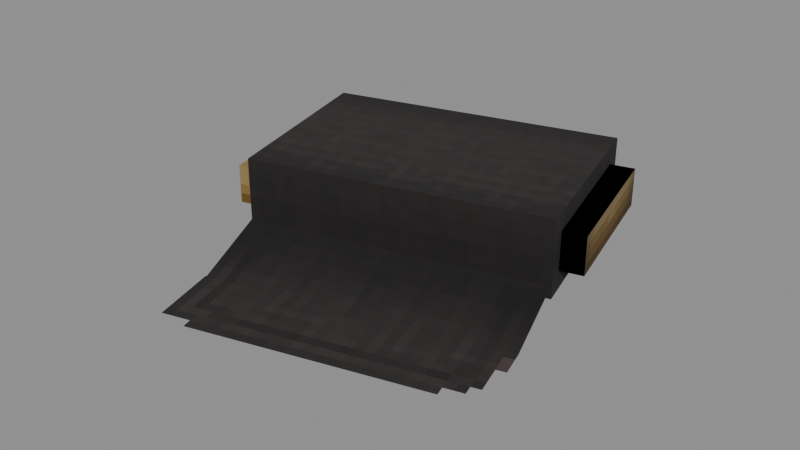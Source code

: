# Source: Materials_Cotton_Bolt.blend  (saved by Blender 5.0.119; exported with 4.5.12 LTS)
import bpy
from mathutils import Matrix  # noqa: F401  (used for matrix-valued properties, if any)

bpy.ops.wm.read_factory_settings(use_empty=True)
scene = bpy.context.scene
scene.name = 'Scene'

# ---- collections
col_widgets = bpy.data.collections.new('Widgets'); scene.collection.children.link(col_widgets)
col_widgets.hide_viewport = True

# ---- images (referenced by path relative to the original .blend; pixels are not part of the script)
import os
ASSET_DIR = os.environ.get("B2B_ASSET_DIR", "")  # directory of the original .blend (textures are referenced by path, not embedded)
HERE = os.path.dirname(os.path.abspath(__file__))  # packed textures are extracted next to this script under _unpacked/

def load_image(name, relpath, width, height, colorspace="sRGB"):
    """Load a texture the original file referenced (path relative to the .blend, or extracted next to this script)."""
    p = next((c for c in (os.path.join(HERE, relpath), os.path.join(ASSET_DIR, relpath)) if relpath and os.path.exists(c)), "")
    if p:
        img = bpy.data.images.load(p, check_existing=True)
        img.name = name
    else:  # same state as the original file: an image datablock whose file is absent (Cycles renders it pink)
        img = bpy.data.images.new(name, width, height)
        img.source = "FILE"
        img.filepath = "//" + (relpath or name)
    img.colorspace_settings.name = colorspace
    return img
img_image_0 = load_image('Image_0', '_unpacked/Image_0.f6ca32f4.png', 32, 64, 'sRGB')

# ---- materials (node trees are filled in below, after node groups)
mat_material_0 = bpy.data.materials.new('Material_0')

# ---- material node trees
mat_material_0.use_nodes = True; mat_material_0.node_tree.nodes.clear()
_N = mat_material_0.node_tree.nodes; _L = mat_material_0.node_tree.links
n0 = _N.new('ShaderNodeBsdfPrincipled'); n0.name = 'Principled BSDF'; n0.location = (10, 300)
n0.inputs[2].default_value = 1.0
n1 = _N.new('ShaderNodeOutputMaterial'); n1.name = 'Material Output'; n1.location = (300, 300)
n2 = _N.new('NodeFrame'); n2.name = 'Frame'; n2.location = (0, 0)
n2.label = 'Alpha Clip'
n2.width = 150
n3 = _N.new('ShaderNodeMath'); n3.name = 'Math'; n3.location = (-340, -20)
n3.operation = 'SUBTRACT'
n3.inputs[0].default_value = 1.0
n4 = _N.new('ShaderNodeMath'); n4.name = 'Math.001'; n4.location = (-540, -20)
n4.operation = 'LESS_THAN'
n4.inputs[1].default_value = 0.05
n5 = _N.new('ShaderNodeTexImage'); n5.name = 'Image Texture'; n5.location = (-840, 210)
n5.label = 'BASE COLOR'
n5.image = img_image_0
n5.interpolation = 'Closest'
n5.extension = 'EXTEND'
n3.parent = n2
n4.parent = n2
_L.new(n0.outputs[0], n1.inputs[0])
_L.new(n3.outputs[0], n0.inputs[4])
_L.new(n4.outputs[0], n3.inputs[1])
_L.new(n5.outputs[0], n0.inputs[0])
_L.new(n5.outputs[1], n4.inputs[0])
n1.is_active_output = True

# ---- meshes
me_mesh_0 = bpy.data.meshes.new('Mesh_0')
me_mesh_0.from_pydata([(0.9688, -0.25, 0.625), (0.9688, 0.25, 0.625), (0.9688, -0.25, -0.625), (0.9688, 0.25, -0.625), (-0.9688, 0.25, 0.625), (-0.9688, -0.25, 0.625), (-0.9688, 0.25, -0.625), (-0.9688, -0.25, -0.625), (-0.9688, 0.25, 0.625), (0.9688, 0.25, 0.625), (-0.9688, -0.25, 0.625), (0.9688, -0.25, 0.625), (-0.9688, -0.25, -0.625), (0.9688, -0.25, -0.625), (-0.9688, 0.25, -0.625), (0.9688, 0.25, -0.625), (-0.9688, -0.25, 0.625), (0.9688, -0.25, 0.625), (-0.9688, -0.25, -0.625), (0.9688, -0.25, -0.625), (0.9688, 0.25, 0.625), (-0.9688, 0.25, 0.625), (0.9688, 0.25, -0.625), (-0.9688, 0.25, -0.625), (-0.9731, 0.1438, -0.5542), (0.9644, 0.1438, -0.5542), (-0.9731, 0.3034, -1.158), (0.9644, 0.3034, -1.158), (-0.9668, 0.2861, -1.157), (0.9707, 0.2861, -1.157), (-0.9668, 0.2973, -1.72), (0.9707, 0.2973, -1.72), (-0.8057, -0.125, 0.5), (-0.8057, 0.125, 0.5), (-0.8057, -0.125, -0.5), (-0.8057, 0.125, -0.5), (-1.118, 0.125, 0.5), (-1.118, -0.125, 0.5), (-1.118, 0.125, -0.5), (-1.118, -0.125, -0.5), (-1.118, 0.125, 0.5), (-0.8057, 0.125, 0.5), (-1.118, -0.125, 0.5), (-0.8057, -0.125, 0.5), (-1.118, -0.125, -0.5), (-0.8057, -0.125, -0.5), (-1.118, 0.125, -0.5), (-0.8057, 0.125, -0.5), (-1.118, -0.125, 0.5), (-0.8057, -0.125, 0.5), (-1.118, -0.125, -0.5), (-0.8057, -0.125, -0.5), (-0.8057, 0.125, 0.5), (-1.118, 0.125, 0.5), (-0.8057, 0.125, -0.5), (-1.118, 0.125, -0.5), (0.8154, -0.125, 0.4907), (0.8154, 0.125, 0.4907), (0.8047, -0.125, -0.5093), (0.8047, 0.125, -0.5093), (1.128, 0.125, 0.4874), (1.128, -0.125, 0.4874), (1.117, 0.125, -0.5126), (1.117, -0.125, -0.5126), (1.128, 0.125, 0.4874), (0.8154, 0.125, 0.4907), (1.128, -0.125, 0.4874), (0.8154, -0.125, 0.4907), (1.117, -0.125, -0.5126), (0.8047, -0.125, -0.5093), (1.117, 0.125, -0.5126), (0.8047, 0.125, -0.5093), (1.128, -0.125, 0.4874), (0.8154, -0.125, 0.4907), (1.117, -0.125, -0.5126), (0.8047, -0.125, -0.5093), (0.8154, 0.125, 0.4907), (1.128, 0.125, 0.4874), (0.8047, 0.125, -0.5093), (1.117, 0.125, -0.5126)], [], [(0, 2, 1), (2, 3, 1), (4, 6, 5), (6, 7, 5), (8, 10, 9), (10, 11, 9), (12, 14, 13), (14, 15, 13), (16, 18, 17), (18, 19, 17), (20, 22, 21), (22, 23, 21), (24, 26, 25), (26, 27, 25), (28, 30, 29), (30, 31, 29), (32, 34, 33), (34, 35, 33), (36, 38, 37), (38, 39, 37), (40, 42, 41), (42, 43, 41), (44, 46, 45), (46, 47, 45), (48, 50, 49), (50, 51, 49), (52, 54, 53), (54, 55, 53), (56, 58, 57), (58, 59, 57), (60, 62, 61), (62, 63, 61), (64, 66, 65), (66, 67, 65), (68, 70, 69), (70, 71, 69), (72, 74, 73), (74, 75, 73), (76, 78, 77), (78, 79, 77)])
me_mesh_0.polygons.foreach_set('use_smooth', [0, 0, 0, 0, 0, 0, 0, 0, 0, 0, 0, 0, 0, 0, 0, 0, 0, 0, 0, 0, 0, 0, 0, 0, 0, 0, 0, 0, 0, 0, 0, 0, 1, 1, 1, 1, 1, 1, 1, 1])
_uv = me_mesh_0.uv_layers.new(name='UVMap')
_uv.uv.foreach_set('vector', [0.625, 1.0, 0.0, 1.0, 0.625, 0.875, 0.0, 1.0, 0.0, 0.875, 0.625, 0.875, 0.625, 0.875, 0.0, 0.875, 0.625, 1.0, 0.0, 0.875, 0.0, 1.0, 0.625, 1.0, 0.0, 0.875, 0.0, 0.75, 0.9688, 0.875, 0.0, 0.75, 0.9688, 0.75, 0.9688, 0.875, 0.0, 0.75, 0.0, 0.875, 0.9688, 0.75, 0.0, 0.875, 0.9688, 0.875, 0.9688, 0.75, 0.0, 0.7812, 0.0, 0.4688, 0.9688, 0.7812, 0.0, 0.4688, 0.9688, 0.4688, 0.9688, 0.7812, 0.0, 0.7812, 0.0, 0.4688, 0.9688, 0.7812, 0.0, 0.4688, 0.9688, 0.4688, 0.9688, 0.7812, 0.0, 0.4688, 0.0, 0.3125, 0.9688, 0.4688, 0.0, 0.3125, 0.9688, 0.3125, 0.9688, 0.4688, 0.0, 0.3125, 0.0, 0.1719, 0.9688, 0.3125, 0.0, 0.1719, 0.9688, 0.1719, 0.9688, 0.3125, 0.5625, 0.9688, 0.0625, 0.9688, 0.5625, 0.9062, 0.0625, 0.9688, 0.0625, 0.9062, 0.5625, 0.9062, 0.0625, 0.9062, 0.5625, 0.9062, 0.0625, 0.9688, 0.5625, 0.9062, 0.5625, 0.9688, 0.0625, 0.9688, 0.6875, 0.1562, 0.5625, 0.1562, 0.6875, 0.07812, 0.5625, 0.1562, 0.5625, 0.07812, 0.6875, 0.07812, 0.6562, 0.1562, 0.5312, 0.1562, 0.6562, 0.07812, 0.5312, 0.1562, 0.5312, 0.07812, 0.6562, 0.07812, 0.5, 0.1562, 0.0, 0.1562, 0.5, 0.07812, 0.0, 0.1562, 0.0, 0.07812, 0.5, 0.07812, 0.5, 0.1562, 0.0, 0.1562, 0.5, 0.07812, 0.0, 0.1562, 0.0, 0.07812, 0.5, 0.07812, 0.5625, 0.9688, 0.0625, 0.9688, 0.5625, 0.9062, 0.0625, 0.9688, 0.0625, 0.9062, 0.5625, 0.9062, 0.0625, 0.9062, 0.5625, 0.9062, 0.0625, 0.9688, 0.5625, 0.9062, 0.5625, 0.9688, 0.0625, 0.9688, 0.5312, 0.1562, 0.6562, 0.1562, 0.5312, 0.07812, 0.6562, 0.1562, 0.6562, 0.07812, 0.5312, 0.07812, 0.5625, 0.1562, 0.6875, 0.1562, 0.5625, 0.07812, 0.6875, 0.1562, 0.6875, 0.07812, 0.5625, 0.07812, 0.5, 0.1562, 0.0, 0.1562, 0.5, 0.07812, 0.0, 0.1562, 0.0, 0.07812, 0.5, 0.07812, 0.5, 0.1562, 0.0, 0.1562, 0.5, 0.07812, 0.0, 0.1562, 0.0, 0.07812, 0.5, 0.07812])
me_mesh_0.materials.append(mat_material_0)
me_mesh_0.update()
me_mesh_0.normals_split_custom_set([tuple(v) for v in zip(*[iter([1.0, 0.0, 0.0, 1.0, 0.0, 0.0, 1.0, 0.0, 0.0, 1.0, 0.0, 0.0, 1.0, 0.0, 0.0, 1.0, 0.0, 0.0, -1.0, 0.0, 0.0, -1.0, 0.0, 0.0, -1.0, 0.0, 0.0, -1.0, 0.0, 0.0, -1.0, 0.0, 0.0, -1.0, 0.0, 0.0, 0.0, 1.192e-07, 1.0, 0.0, 1.192e-07, 1.0, 0.0, 1.192e-07, 1.0, 0.0, 1.192e-07, 1.0, 0.0, 1.192e-07, 1.0, 0.0, 1.192e-07, 1.0, 0.0, -1.192e-07, -1.0, 0.0, -1.192e-07, -1.0, 0.0, -1.192e-07, -1.0, 0.0, -1.192e-07, -1.0, 0.0, -1.192e-07, -1.0, 0.0, -1.192e-07, -1.0, 3.076e-08, -1.0, 1.477e-07, 3.076e-08, -1.0, 1.477e-07, 3.076e-08, -1.0, 1.477e-07, 3.076e-08, -1.0, 1.477e-07, 3.076e-08, -1.0, 1.477e-07, 3.076e-08, -1.0, 1.477e-07, -3.076e-08, 1.0, -1.477e-07, -3.076e-08, 1.0, -1.477e-07, -3.076e-08, 1.0, -1.477e-07, -3.076e-08, 1.0, -1.477e-07, -3.076e-08, 1.0, -1.477e-07, -3.076e-08, 1.0, -1.477e-07, 0.0, -0.9669, -0.2553, 0.0, -0.9669, -0.2553, 0.0, -0.9669, -0.2553, 0.0, -0.9669, -0.2553, 0.0, -0.9669, -0.2553, 0.0, -0.9669, -0.2553, 3.418e-09, -0.9998, -0.01993, 3.418e-09, -0.9998, -0.01993, 3.418e-09, -0.9998, -0.01993, 0.0, -0.9998, -0.01993, 0.0, -0.9998, -0.01993, 0.0, -0.9998, -0.01993, 1.0, 0.0, 0.0, 1.0, 0.0, 0.0, 1.0, 0.0, 0.0, 1.0, -4.768e-07, 0.0, 1.0, -4.768e-07, 0.0, 1.0, -4.768e-07, 0.0, -1.0, -9.537e-07, 0.0, -1.0, -9.537e-07, 0.0, -1.0, -9.537e-07, 0.0, -1.0, 9.537e-07, 0.0, -1.0, 9.537e-07, 0.0, -1.0, 9.537e-07, 0.0, 0.0, 2.384e-07, 1.0, 0.0, 2.384e-07, 1.0, 0.0, 2.384e-07, 1.0, -1.907e-07, 1.192e-07, 1.0, -1.907e-07, 1.192e-07, 1.0, -1.907e-07, 1.192e-07, 1.0, 1.907e-07, -2.384e-07, -1.0, 1.907e-07, -2.384e-07, -1.0, 1.907e-07, -2.384e-07, -1.0, 0.0, -2.384e-07, -1.0, 0.0, -2.384e-07, -1.0, 0.0, -2.384e-07, -1.0, 4.768e-08, -1.0, 1.431e-07, 4.768e-08, -1.0, 1.431e-07, 4.768e-08, -1.0, 1.431e-07, 4.768e-08, -1.0, 1.192e-07, 4.768e-08, -1.0, 1.192e-07, 4.768e-08, -1.0, 1.192e-07, -9.537e-08, 1.0, -1.431e-07, -9.537e-08, 1.0, -1.431e-07, -9.537e-08, 1.0, -1.431e-07, -7.153e-08, 1.0, -1.669e-07, -7.153e-08, 1.0, -1.669e-07, -7.153e-08, 1.0, -1.669e-07, 0.9999, 4.768e-07, -0.01063, 0.9999, 4.768e-07, -0.01063, 0.9999, 4.768e-07, -0.01063, 0.9999, 0.0, -0.01063, 0.9999, 0.0, -0.01063, 0.9999, 0.0, -0.01063, -0.9999, 0.0, 0.01063, -0.9999, 0.0, 0.01063, -0.9999, 0.0, 0.01063, -0.9999, 0.0, 0.01063, -0.9999, 0.0, 0.01063, -0.9999, 0.0, 0.01063, 0.0106, -3.687e-05, 0.9999, 0.01066, -3.508e-05, 0.9999, 0.01067, -2.755e-05, 0.9999, 0.01066, -3.508e-05, 0.9999, 0.01068, 3.773e-06, 0.9999, 0.01067, -2.755e-05, 0.9999, -0.01067, 1.234e-05, -0.9999, -0.01063, 4.752e-05, -0.9999, -0.0106, 3.943e-05, -0.9999, -0.01063, 4.752e-05, -0.9999, -0.0103, 6.715e-05, -0.9999, -0.0106, 3.943e-05, -0.9999, 4.762e-05, -1.0, -3.64e-06, 4.753e-05, -1.0, -4.648e-06, 4.76e-05, -1.0, -3.882e-06, 4.753e-05, -1.0, -4.648e-06, 4.751e-05, -1.0, -4.882e-06, 4.76e-05, -1.0, -3.882e-06, -4.762e-05, 1.0, 3.629e-06, -4.056e-05, 1.0, -2.536e-05, -4.759e-05, 1.0, -4.338e-06, -4.056e-05, 1.0, -2.536e-05, -3.75e-05, 1.0, -2.972e-05, -4.759e-05, 1.0, -4.338e-06])] * 3)])
me_plane = bpy.data.meshes.new('Plane')
me_plane.from_pydata([(-1.0, -6.123e-17, -1.0), (1.0, -6.123e-17, -1.0), (-1.0, 6.123e-17, 1.0), (1.0, 6.123e-17, 1.0)], [], [(0, 1, 3, 2)])
_uv = me_plane.uv_layers.new(name='UVMap')
_uv.uv.foreach_set('vector', [0.0, 0.0, 1.0, 0.0, 1.0, 1.0, 0.0, 1.0])
me_plane.update()
me_cube = bpy.data.meshes.new('Cube')
me_cube.from_pydata([(-0.8984, 0.6312, -1.262), (-0.8984, 0.6312, -0.51), (-0.8984, 1.121, -1.262), (-0.8984, 1.121, -0.51), (1.014, 0.6312, -1.262), (1.014, 0.6312, -0.51), (1.014, 1.121, -1.262), (1.014, 1.121, -0.51)], [], [(0, 1, 3, 2), (2, 3, 7, 6), (6, 7, 5, 4), (4, 5, 1, 0), (2, 6, 4, 0), (7, 3, 1, 5)])
_uv = me_cube.uv_layers.new(name='UVMap')
_uv.uv.foreach_set('vector', [0.375, 0.0, 0.625, 0.0, 0.625, 0.25, 0.375, 0.25, 0.375, 0.25, 0.625, 0.25, 0.625, 0.5, 0.375, 0.5, 0.375, 0.5, 0.625, 0.5, 0.625, 0.75, 0.375, 0.75, 0.375, 0.75, 0.625, 0.75, 0.625, 1.0, 0.375, 1.0, 0.125, 0.5, 0.375, 0.5, 0.375, 0.75, 0.125, 0.75, 0.625, 0.5, 0.875, 0.5, 0.875, 0.75, 0.625, 0.75])
me_cube.update()
me_cube_001 = bpy.data.meshes.new('Cube.001')
me_cube_001.from_pydata([(-0.8618, 1.446, -1.467), (-0.8618, 1.446, -0.8947), (-0.8618, 1.948, -1.467), (-0.8618, 1.948, -0.8947), (1.013, 1.446, -1.467), (1.013, 1.446, -0.8947), (1.013, 1.948, -1.467), (1.013, 1.948, -0.8947)], [], [(0, 1, 3, 2), (2, 3, 7, 6), (6, 7, 5, 4), (4, 5, 1, 0), (2, 6, 4, 0), (7, 3, 1, 5)])
_uv = me_cube_001.uv_layers.new(name='UVMap')
_uv.uv.foreach_set('vector', [0.375, 0.0, 0.625, 0.0, 0.625, 0.25, 0.375, 0.25, 0.375, 0.25, 0.625, 0.25, 0.625, 0.5, 0.375, 0.5, 0.375, 0.5, 0.625, 0.5, 0.625, 0.75, 0.375, 0.75, 0.375, 0.75, 0.625, 0.75, 0.625, 1.0, 0.375, 1.0, 0.125, 0.5, 0.375, 0.5, 0.375, 0.75, 0.125, 0.75, 0.625, 0.5, 0.875, 0.5, 0.875, 0.75, 0.625, 0.75])
me_cube_001.update()
me_cube_002 = bpy.data.meshes.new('Cube.002')
me_cube_002.from_pydata([(-0.1505, 0.08778, -0.5), (-0.1505, 0.08778, 0.5), (-0.1505, 0.4101, -0.5), (-0.1505, 0.4101, 0.5), (0.2161, 0.08778, -0.5), (0.2161, 0.08778, 0.5), (0.2161, 0.4101, -0.5), (0.2161, 0.4101, 0.5)], [], [(0, 1, 3, 2), (2, 3, 7, 6), (6, 7, 5, 4), (4, 5, 1, 0), (2, 6, 4, 0), (7, 3, 1, 5)])
_uv = me_cube_002.uv_layers.new(name='UVMap')
_uv.uv.foreach_set('vector', [0.375, 0.0, 0.625, 0.0, 0.625, 0.25, 0.375, 0.25, 0.375, 0.25, 0.625, 0.25, 0.625, 0.5, 0.375, 0.5, 0.375, 0.5, 0.625, 0.5, 0.625, 0.75, 0.375, 0.75, 0.375, 0.75, 0.625, 0.75, 0.625, 1.0, 0.375, 1.0, 0.125, 0.5, 0.375, 0.5, 0.375, 0.75, 0.125, 0.75, 0.625, 0.5, 0.875, 0.5, 0.875, 0.75, 0.625, 0.75])
me_cube_002.update()
me_cube_003 = bpy.data.meshes.new('Cube.003')
me_cube_003.from_pydata([(-0.2179, -0.4007, -0.5126), (-0.2179, -0.4007, 0.4907), (-0.2179, -0.07825, -0.5126), (-0.2179, -0.07825, 0.4907), (0.1572, -0.4007, -0.5126), (0.1572, -0.4007, 0.4907), (0.1572, -0.07825, -0.5126), (0.1572, -0.07825, 0.4907)], [], [(0, 1, 3, 2), (2, 3, 7, 6), (6, 7, 5, 4), (4, 5, 1, 0), (2, 6, 4, 0), (7, 3, 1, 5)])
_uv = me_cube_003.uv_layers.new(name='UVMap')
_uv.uv.foreach_set('vector', [0.375, 0.0, 0.625, 0.0, 0.625, 0.25, 0.375, 0.25, 0.375, 0.25, 0.625, 0.25, 0.625, 0.5, 0.375, 0.5, 0.375, 0.5, 0.625, 0.5, 0.625, 0.75, 0.375, 0.75, 0.375, 0.75, 0.625, 0.75, 0.625, 1.0, 0.375, 1.0, 0.125, 0.5, 0.375, 0.5, 0.375, 0.75, 0.125, 0.75, 0.625, 0.5, 0.875, 0.5, 0.875, 0.75, 0.625, 0.75])
me_cube_003.update()
arm_armature = bpy.data.armatures.new('Armature')  # bones are not reproduced

# ---- objects
ob_node = bpy.data.objects.new('Node', arm_armature)
ob_mesh_0 = bpy.data.objects.new('Mesh_0', me_mesh_0)
ob_wgt_node = bpy.data.objects.new('WGT-Node', me_plane)
ob_wgt_node_001 = bpy.data.objects.new('WGT-Node.001', me_cube)
ob_wgt_node_002 = bpy.data.objects.new('WGT-Node.002', me_cube_001)
ob_wgt_base = bpy.data.objects.new('WGT-base', me_cube_002)
ob_wgt_base_001 = bpy.data.objects.new('WGT-base.001', me_cube_003)

# ---- transforms, parenting, visibility, modifiers, constraints
ob_node.location = (-0.2301, 0.3377, 0.2828)
ob_node.rotation_mode = 'QUATERNION'
ob_node.rotation_quaternion = (0.7011, -0.7011, -0.0923, 0.0923)
ob_node.show_in_front = True
ob_mesh_0.parent = ob_node
ob_mesh_0.location = (0.0, 0.0, 0.0)
ob_mesh_0.rotation_mode = 'QUATERNION'
ob_mesh_0.rotation_quaternion = (1.0, 0.0, 0.0, 0.0)
_vg = ob_mesh_0.vertex_groups.new(name='Node')
_vg.add([0, 1, 2, 3, 4, 5, 6, 7, 8, 9, 10, 11, 12, 13, 14, 15, 16, 17, 18, 19, 20, 21, 22, 23], 1.0, 'REPLACE')
_vg = ob_mesh_0.vertex_groups.new(name='Node.001')
_vg.add([24, 25, 26, 27], 1.0, 'REPLACE')
_vg = ob_mesh_0.vertex_groups.new(name='Node.002')
_vg.add([28, 29, 30, 31], 1.0, 'REPLACE')
_vg = ob_mesh_0.vertex_groups.new(name='base')
_vg.add([32, 33, 34, 35, 36, 37, 38, 39, 40, 41, 42, 43, 44, 45, 46, 47, 48, 49, 50, 51, 52, 53, 54, 55], 1.0, 'REPLACE')
_vg = ob_mesh_0.vertex_groups.new(name='base.001')
_vg.add([56, 57, 58, 59, 60, 61, 62, 63, 64, 65, 66, 67, 68, 69, 70, 71, 72, 73, 74, 75, 76, 77, 78, 79], 1.0, 'REPLACE')
_m = ob_mesh_0.modifiers.new('Armature', 'ARMATURE')
_m.object = ob_node
ob_wgt_node.location = (0.0, 0.0, 0.0)
ob_wgt_node.hide_render = True
ob_wgt_node_001.location = (0.0, 0.0, 0.0)
ob_wgt_node_001.hide_render = True
ob_wgt_node_002.location = (0.0, 0.0, 0.0)
ob_wgt_node_002.hide_render = True
ob_wgt_base.location = (0.0, 0.0, 0.0)
ob_wgt_base.hide_render = True
ob_wgt_base_001.location = (0.0, 0.0, 0.0)
ob_wgt_base_001.hide_render = True

# ---- collection membership
scene.collection.objects.link(ob_node)
scene.collection.objects.link(ob_mesh_0)
col_widgets.objects.link(ob_wgt_node)
col_widgets.objects.link(ob_wgt_node_001)
col_widgets.objects.link(ob_wgt_node_002)
col_widgets.objects.link(ob_wgt_base)
col_widgets.objects.link(ob_wgt_base_001)

# ---- scene / render settings (as saved in the file)
scene.frame_start = 1; scene.frame_end = 250; scene.frame_set(1)
scene.render.engine = 'BLENDER_EEVEE_NEXT'
scene.render.bake_bias = 0.0
scene.render.bake_samples = 0
scene.cycles.sampling_pattern = 'TABULATED_SOBOL'
scene.eevee.use_volume_custom_range = False
bpy.context.view_layer.update()

# ---- added for rendering (the .blend has no active camera and no usable light): camera, sun + grey world if the file has none
cam_auto = bpy.data.cameras.new('AutoCamera')
cam_auto.lens = 50.0
cam_auto.sensor_width = 36.0
cam_auto.clip_end = 1000.0
ob_auto_camera = bpy.data.objects.new('AutoCamera', cam_auto)
scene.collection.objects.link(ob_auto_camera)
ob_auto_camera.location = (3.63044, -4.64681, 3.2275)
ob_auto_camera.rotation_euler = (1.09748, -7.21219e-08, 0.694738)
scene.camera = ob_auto_camera
light_auto_sun = bpy.data.lights.new('AutoSun', 'SUN')
light_auto_sun.energy = 3.0
light_auto_sun.angle = 0.0523599
ob_auto_sun = bpy.data.objects.new('AutoSun', light_auto_sun)
scene.collection.objects.link(ob_auto_sun)
ob_auto_sun.rotation_euler = (0.872665, 0.174533, 0.523599)
if scene.world is None:
    world_auto = bpy.data.worlds.new('AutoWorld')
    world_auto.color = (0.3, 0.3, 0.3)
    scene.world = world_auto
bpy.context.view_layer.update()
